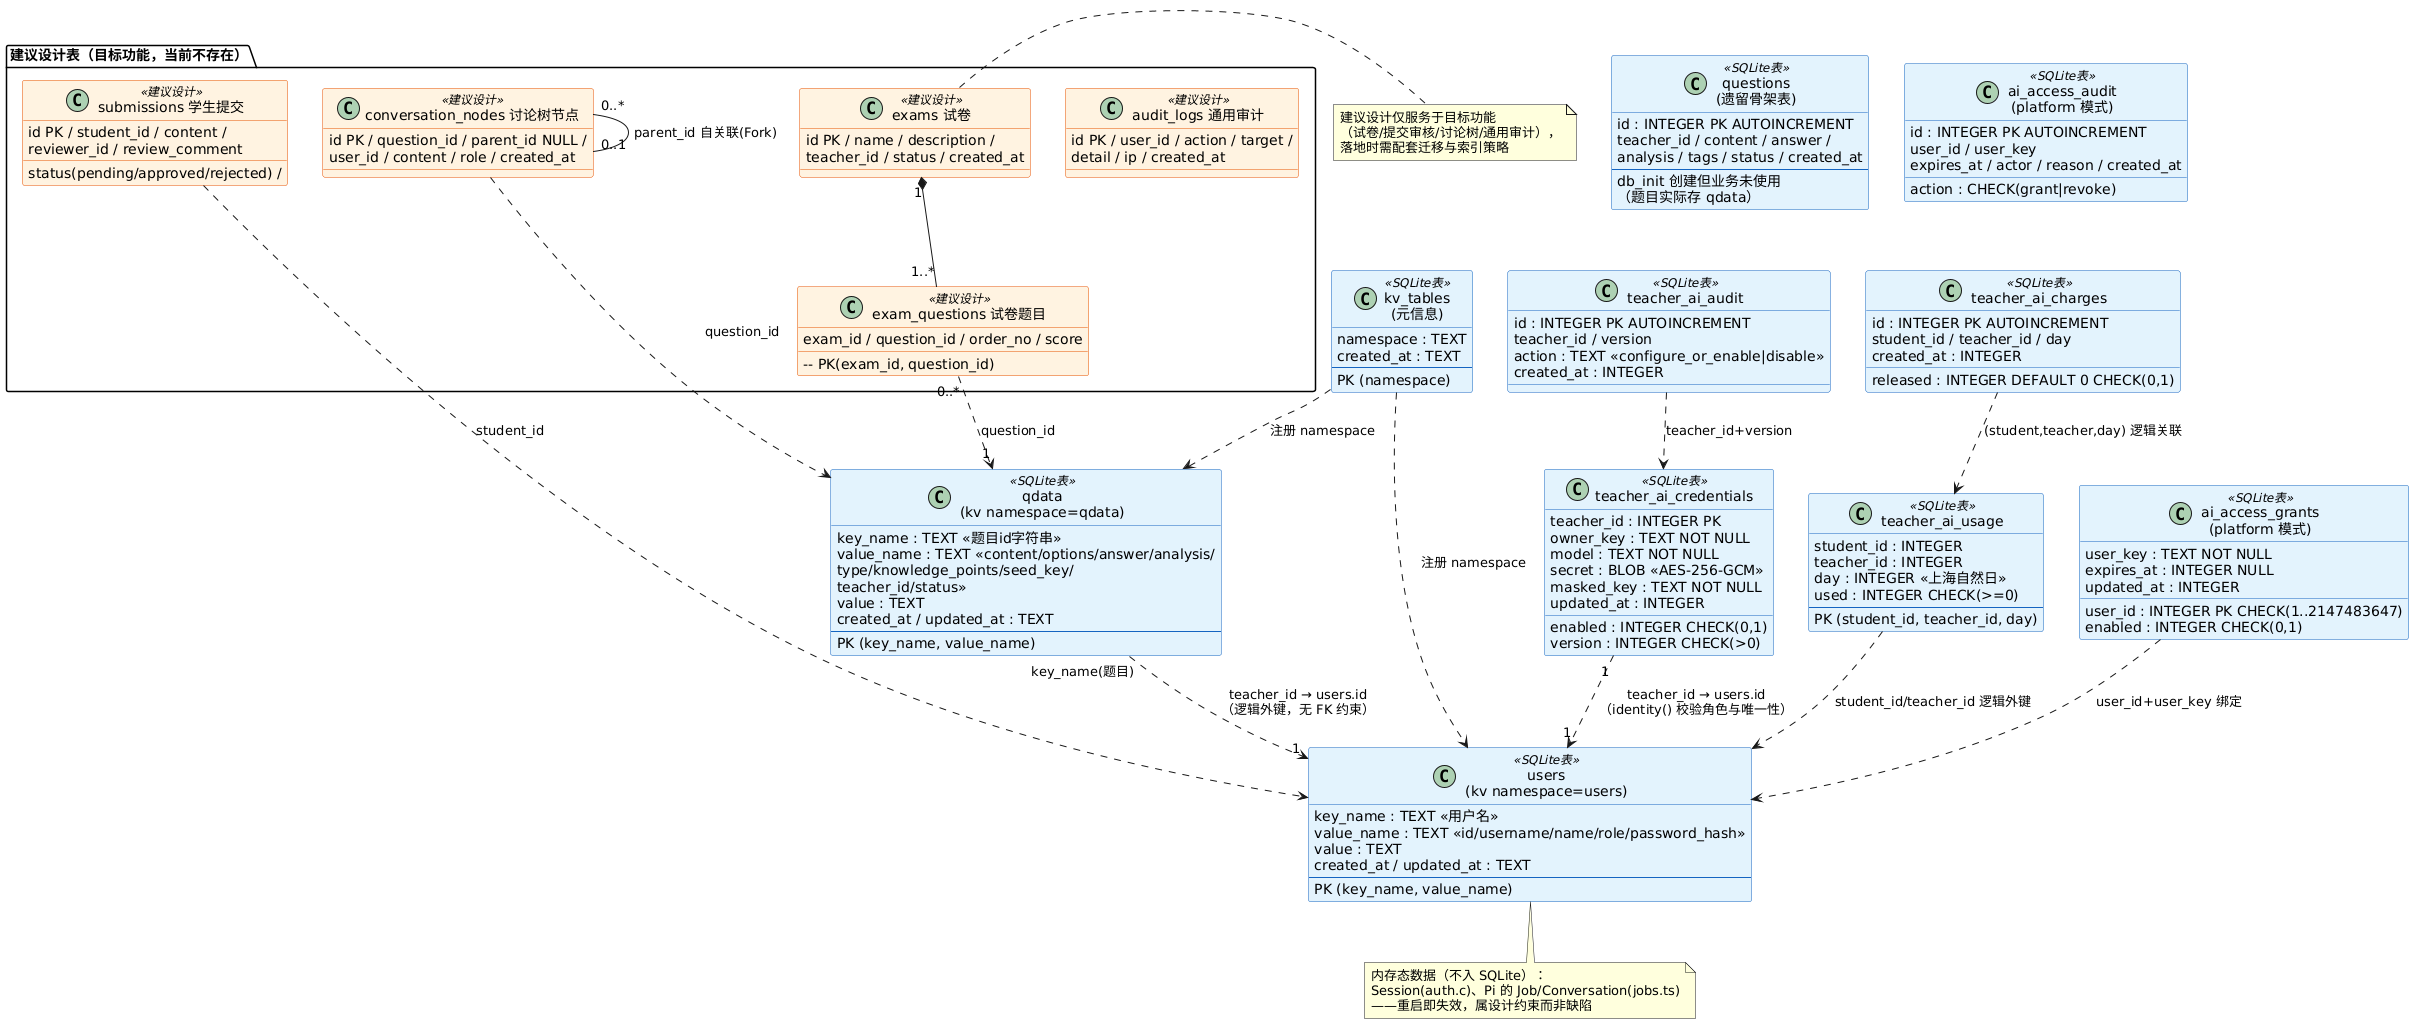

The diagram above was rendered by PlantUML. Its source (embedded in the PNG):
@startuml ood5_data_er
' OOD-图5：数据管理设计——数据库逻辑结构（已实现表 + 建议设计表）
' 依据：server/src/kv_store.c(ensure_table)、db.c(db_init/seed)、ai_access.c(ai_access_init)、
'       teacher_api.c(teacher_api_init)；建议设计表来源 SRS F-07/F-11 等，标注为建议
skinparam shadowing false
skinparam classAttributeIconSize 0
skinparam class {
  BackgroundColor<<SQLite表>> #E3F2FD
  BorderColor<<SQLite表>> #1565C0
  BackgroundColor<<建议设计>> #FFF3E0
  BorderColor<<建议设计>> #E65100
}

class "users\n(kv namespace=users)" as TUsers <<SQLite表>> {
  key_name : TEXT «用户名»
  value_name : TEXT «id/username/name/role/password_hash»
  value : TEXT
  created_at / updated_at : TEXT
  --
  PK (key_name, value_name)
}
class "qdata\n(kv namespace=qdata)" as TQ <<SQLite表>> {
  key_name : TEXT «题目id字符串»
  value_name : TEXT «content/options/answer/analysis/
type/knowledge_points/seed_key/
teacher_id/status»
  value : TEXT
  created_at / updated_at : TEXT
  --
  PK (key_name, value_name)
}
class "kv_tables\n(元信息)" as TKv <<SQLite表>> {
  namespace : TEXT
  created_at : TEXT
  --
  PK (namespace)
}
class "questions\n(遗留骨架表)" as TLegacy <<SQLite表>> {
  id : INTEGER PK AUTOINCREMENT
  teacher_id / content / answer /
  analysis / tags / status / created_at
  --
  db_init 创建但业务未使用
  （题目实际存 qdata）
}
class "teacher_ai_credentials" as TCred <<SQLite表>> {
  teacher_id : INTEGER PK
  owner_key : TEXT NOT NULL
  model : TEXT NOT NULL
  secret : BLOB «AES-256-GCM»
  masked_key : TEXT NOT NULL
  enabled : INTEGER CHECK(0,1)
  version : INTEGER CHECK(>0)
  updated_at : INTEGER
}
class "teacher_ai_usage" as TUsage <<SQLite表>> {
  student_id : INTEGER
  teacher_id : INTEGER
  day : INTEGER «上海自然日»
  used : INTEGER CHECK(>=0)
  --
  PK (student_id, teacher_id, day)
}
class "teacher_ai_charges" as TCharge <<SQLite表>> {
  id : INTEGER PK AUTOINCREMENT
  student_id / teacher_id / day
  released : INTEGER DEFAULT 0 CHECK(0,1)
  created_at : INTEGER
}
class "teacher_ai_audit" as TAudit <<SQLite表>> {
  id : INTEGER PK AUTOINCREMENT
  teacher_id / version
  action : TEXT «configure_or_enable|disable»
  created_at : INTEGER
}
class "ai_access_grants\n(platform 模式)" as TGrant <<SQLite表>> {
  user_id : INTEGER PK CHECK(1..2147483647)
  user_key : TEXT NOT NULL
  enabled : INTEGER CHECK(0,1)
  expires_at : INTEGER NULL
  updated_at : INTEGER
}
class "ai_access_audit\n(platform 模式)" as TGAudit <<SQLite表>> {
  id : INTEGER PK AUTOINCREMENT
  user_id / user_key
  action : CHECK(grant|revoke)
  expires_at / actor / reason / created_at
}

TQ "key_name(题目)" ..> "1" TUsers : teacher_id → users.id\n（逻辑外键，无 FK 约束）
TCred "1" ..> "1" TUsers : teacher_id → users.id\n（identity() 校验角色与唯一性）
TUsage ..> TUsers : student_id/teacher_id 逻辑外键
TCharge ..> TUsage : (student,teacher,day) 逻辑关联
TAudit ..> TCred : teacher_id+version
TGrant ..> TUsers : user_id+user_key 绑定
TKv ..> TUsers : 注册 namespace
TKv ..> TQ : 注册 namespace

package "建议设计表（目标功能，当前不存在）" {
  class "exams 试卷" as XExam <<建议设计>> {
    id PK / name / description /
    teacher_id / status / created_at
  }
  class "exam_questions 试卷题目" as XEQ <<建议设计>> {
    exam_id / question_id / order_no / score
    -- PK(exam_id, question_id)
  }
  class "submissions 学生提交" as XSub <<建议设计>> {
    id PK / student_id / content /
    status(pending/approved/rejected) /
    reviewer_id / review_comment
  }
  class "conversation_nodes 讨论树节点" as XNode <<建议设计>> {
    id PK / question_id / parent_id NULL /
    user_id / content / role / created_at
  }
  class "audit_logs 通用审计" as XAudit <<建议设计>> {
    id PK / user_id / action / target /
    detail / ip / created_at
  }
}
XExam "1" *-- "1..*" XEQ
XEQ "0..*" ..> "1" TQ : question_id
XSub ..> TUsers : student_id
XNode ..> TQ : question_id
XNode "0..*" -- "0..1" XNode : parent_id 自关联(Fork)

note bottom of TUsers
  内存态数据（不入 SQLite）：
  Session(auth.c)、Pi 的 Job/Conversation(jobs.ts)
  ——重启即失效，属设计约束而非缺陷
end note
note right of XExam
  建议设计仅服务于目标功能
  （试卷/提交审核/讨论树/通用审计），
  落地时需配套迁移与索引策略
end note
@enduml